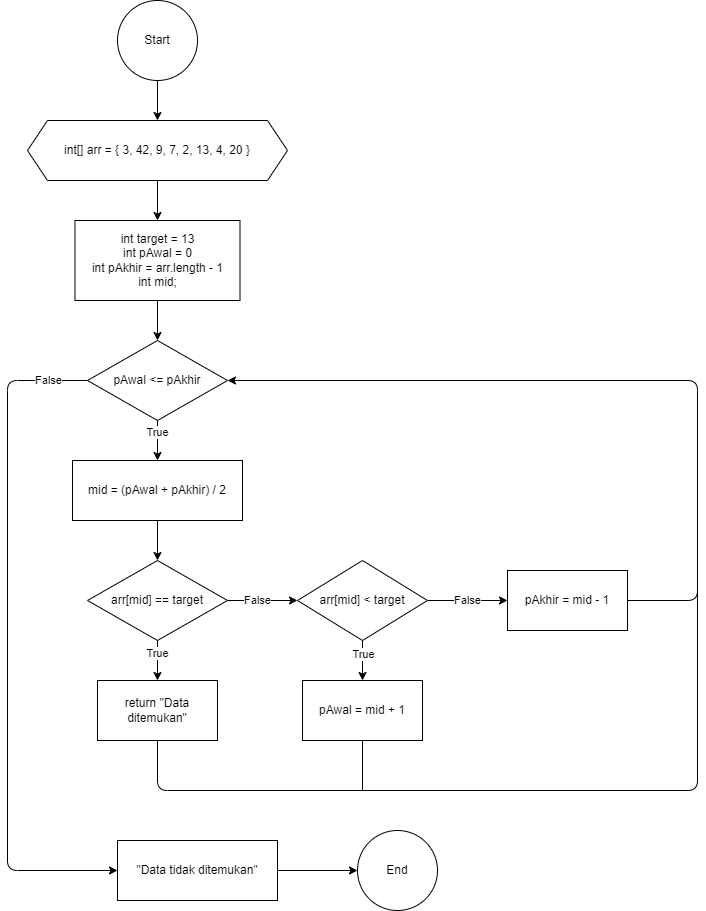

The diagram above was exported from draw.io. Its source (the exported page's mxGraphModel, read from the mxfile embedded in the PNG):
<mxGraphModel dx="429" dy="225" grid="1" gridSize="10" guides="1" tooltips="1" connect="1" arrows="1" fold="1" page="1" pageScale="1" pageWidth="850" pageHeight="1100" math="0" shadow="0">
  <root>
    <mxCell id="0" />
    <mxCell id="1" parent="0" />
    <mxCell id="4" value="" style="edgeStyle=none;html=1;" parent="1" source="2" target="3" edge="1">
      <mxGeometry relative="1" as="geometry" />
    </mxCell>
    <mxCell id="2" value="Start" style="ellipse;whiteSpace=wrap;html=1;aspect=fixed;" parent="1" vertex="1">
      <mxGeometry x="210" y="120" width="80" height="80" as="geometry" />
    </mxCell>
    <mxCell id="6" value="" style="edgeStyle=none;html=1;" parent="1" source="3" target="5" edge="1">
      <mxGeometry relative="1" as="geometry" />
    </mxCell>
    <mxCell id="3" value="int[] arr = {&amp;nbsp;3, 42, 9, 7, 2, 13, 4, 20 }" style="shape=hexagon;perimeter=hexagonPerimeter2;whiteSpace=wrap;html=1;fixedSize=1;fontFamily=Helvetica;fontSize=12;fontColor=default;align=center;strokeColor=default;fillColor=default;" parent="1" vertex="1">
      <mxGeometry x="120" y="240" width="260" height="60" as="geometry" />
    </mxCell>
    <mxCell id="8" value="" style="edgeStyle=none;html=1;" parent="1" source="5" target="7" edge="1">
      <mxGeometry relative="1" as="geometry" />
    </mxCell>
    <mxCell id="5" value="int target = 13&lt;br&gt;&lt;div&gt;int pAwal = 0&lt;/div&gt;&lt;div&gt;&lt;span style=&quot;background-color: initial;&quot;&gt;int pAkhir = arr.length - 1&lt;/span&gt;&lt;/div&gt;&lt;div&gt;&lt;span style=&quot;background-color: initial;&quot;&gt;int mid;&lt;/span&gt;&lt;/div&gt;" style="whiteSpace=wrap;html=1;" parent="1" vertex="1">
      <mxGeometry x="167.5" y="340" width="165" height="80" as="geometry" />
    </mxCell>
    <mxCell id="10" value="" style="edgeStyle=none;html=1;" parent="1" source="7" target="9" edge="1">
      <mxGeometry relative="1" as="geometry" />
    </mxCell>
    <mxCell id="29" value="True" style="edgeLabel;html=1;align=center;verticalAlign=middle;resizable=0;points=[];" parent="10" vertex="1" connectable="0">
      <mxGeometry x="-0.4276" y="1" relative="1" as="geometry">
        <mxPoint x="-1" as="offset" />
      </mxGeometry>
    </mxCell>
    <mxCell id="24" value="" style="edgeStyle=none;html=1;" parent="1" source="7" target="23" edge="1">
      <mxGeometry relative="1" as="geometry">
        <Array as="points">
          <mxPoint x="100" y="500" />
          <mxPoint x="100" y="990" />
        </Array>
      </mxGeometry>
    </mxCell>
    <mxCell id="31" value="False" style="edgeLabel;html=1;align=center;verticalAlign=middle;resizable=0;points=[];" parent="24" vertex="1" connectable="0">
      <mxGeometry x="-0.913" relative="1" as="geometry">
        <mxPoint x="-10" as="offset" />
      </mxGeometry>
    </mxCell>
    <mxCell id="7" value="pAwal &amp;lt;= pAkhir" style="rhombus;whiteSpace=wrap;html=1;" parent="1" vertex="1">
      <mxGeometry x="180" y="460" width="140" height="80" as="geometry" />
    </mxCell>
    <mxCell id="12" value="" style="edgeStyle=none;html=1;" parent="1" source="9" target="11" edge="1">
      <mxGeometry relative="1" as="geometry" />
    </mxCell>
    <mxCell id="9" value="mid = (pAwal + pAkhir) / 2" style="whiteSpace=wrap;html=1;" parent="1" vertex="1">
      <mxGeometry x="165" y="580" width="170" height="60" as="geometry" />
    </mxCell>
    <mxCell id="14" value="" style="edgeStyle=none;html=1;" parent="1" source="11" target="13" edge="1">
      <mxGeometry relative="1" as="geometry" />
    </mxCell>
    <mxCell id="32" value="True" style="edgeLabel;html=1;align=center;verticalAlign=middle;resizable=0;points=[];" parent="14" vertex="1" connectable="0">
      <mxGeometry x="-0.3857" relative="1" as="geometry">
        <mxPoint as="offset" />
      </mxGeometry>
    </mxCell>
    <mxCell id="16" value="" style="edgeStyle=none;html=1;" parent="1" source="11" target="15" edge="1">
      <mxGeometry relative="1" as="geometry" />
    </mxCell>
    <mxCell id="34" value="False" style="edgeLabel;html=1;align=center;verticalAlign=middle;resizable=0;points=[];" parent="16" vertex="1" connectable="0">
      <mxGeometry x="-0.2792" y="-1" relative="1" as="geometry">
        <mxPoint x="5" y="-1" as="offset" />
      </mxGeometry>
    </mxCell>
    <mxCell id="11" value="arr[mid] == target" style="rhombus;whiteSpace=wrap;html=1;" parent="1" vertex="1">
      <mxGeometry x="180" y="680" width="140" height="80" as="geometry" />
    </mxCell>
    <mxCell id="13" value="return &quot;Data ditemukan&quot;" style="whiteSpace=wrap;html=1;" parent="1" vertex="1">
      <mxGeometry x="190" y="800" width="120" height="60" as="geometry" />
    </mxCell>
    <mxCell id="18" value="" style="edgeStyle=none;html=1;" parent="1" source="15" target="17" edge="1">
      <mxGeometry relative="1" as="geometry" />
    </mxCell>
    <mxCell id="33" value="True" style="edgeLabel;html=1;align=center;verticalAlign=middle;resizable=0;points=[];" parent="18" vertex="1" connectable="0">
      <mxGeometry x="-0.3171" y="1" relative="1" as="geometry">
        <mxPoint as="offset" />
      </mxGeometry>
    </mxCell>
    <mxCell id="20" value="" style="edgeStyle=none;html=1;" parent="1" source="15" target="19" edge="1">
      <mxGeometry relative="1" as="geometry" />
    </mxCell>
    <mxCell id="35" value="False" style="edgeLabel;html=1;align=center;verticalAlign=middle;resizable=0;points=[];" parent="20" vertex="1" connectable="0">
      <mxGeometry x="-0.347" relative="1" as="geometry">
        <mxPoint x="14" as="offset" />
      </mxGeometry>
    </mxCell>
    <mxCell id="15" value="arr[mid] &amp;lt; target" style="rhombus;whiteSpace=wrap;html=1;" parent="1" vertex="1">
      <mxGeometry x="390" y="680" width="130" height="80" as="geometry" />
    </mxCell>
    <mxCell id="17" value="pAwal = mid + 1" style="whiteSpace=wrap;html=1;" parent="1" vertex="1">
      <mxGeometry x="395" y="800" width="120" height="60" as="geometry" />
    </mxCell>
    <mxCell id="25" style="edgeStyle=none;html=1;entryX=1;entryY=0.5;entryDx=0;entryDy=0;" parent="1" source="19" target="7" edge="1">
      <mxGeometry relative="1" as="geometry">
        <Array as="points">
          <mxPoint x="790" y="720" />
          <mxPoint x="790" y="500" />
        </Array>
      </mxGeometry>
    </mxCell>
    <mxCell id="19" value="pAkhir = mid - 1" style="whiteSpace=wrap;html=1;" parent="1" vertex="1">
      <mxGeometry x="600" y="690" width="120" height="60" as="geometry" />
    </mxCell>
    <mxCell id="37" value="" style="edgeStyle=none;html=1;" parent="1" source="23" target="36" edge="1">
      <mxGeometry relative="1" as="geometry" />
    </mxCell>
    <mxCell id="23" value="&quot;Data tidak ditemukan&quot;" style="rounded=0;whiteSpace=wrap;html=1;fontFamily=Helvetica;fontSize=12;fontColor=default;align=center;strokeColor=default;fillColor=default;" parent="1" vertex="1">
      <mxGeometry x="210" y="960" width="160" height="60" as="geometry" />
    </mxCell>
    <mxCell id="27" value="" style="endArrow=none;html=1;exitX=0.5;exitY=1;exitDx=0;exitDy=0;" parent="1" source="13" edge="1">
      <mxGeometry width="50" height="50" relative="1" as="geometry">
        <mxPoint x="500" y="980" as="sourcePoint" />
        <mxPoint x="790" y="710" as="targetPoint" />
        <Array as="points">
          <mxPoint x="250" y="910" />
          <mxPoint x="790" y="910" />
        </Array>
      </mxGeometry>
    </mxCell>
    <mxCell id="28" value="" style="endArrow=none;html=1;entryX=0.5;entryY=1;entryDx=0;entryDy=0;" parent="1" target="17" edge="1">
      <mxGeometry width="50" height="50" relative="1" as="geometry">
        <mxPoint x="455" y="910" as="sourcePoint" />
        <mxPoint x="440" y="880" as="targetPoint" />
      </mxGeometry>
    </mxCell>
    <mxCell id="36" value="End" style="ellipse;whiteSpace=wrap;html=1;" parent="1" vertex="1">
      <mxGeometry x="450" y="950" width="80" height="80" as="geometry" />
    </mxCell>
  </root>
</mxGraphModel>